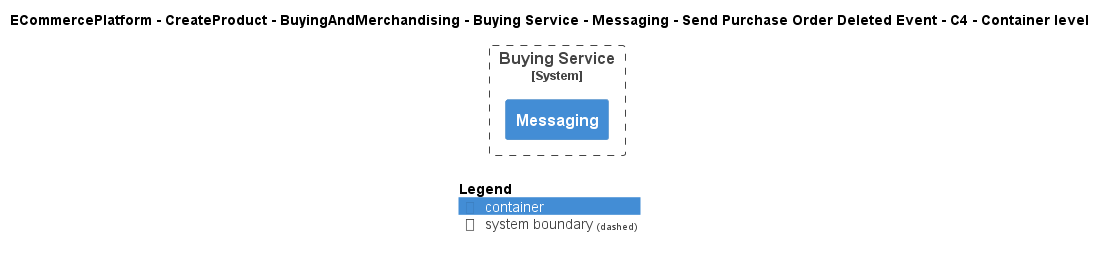

The diagram above was rendered by PlantUML. Its source (embedded in the PNG):
@startuml
!include ..\..\..\..\..\..\..\..\..\.c4s\C4_Container.puml

AddElementTag("c4interflow:lifecycle:new", $bgColor=green, $fontColor=#ffffff, $borderColor=green, $shadowing="False")
AddElementTag("c4interflow:lifecycle:changed", $bgColor=orange, $fontColor=#ffffff, $borderColor=orange, $shadowing="False")
AddElementTag("c4interflow:lifecycle:removed", $bgColor=red, $fontColor=#ffffff, $borderColor=red, $shadowing="False")

AddRelTag("c4interflow:lifecycle:new", $textColor=green, $lineColor=green)
AddRelTag("c4interflow:lifecycle:changed", $textColor=orange, $lineColor=orange)
AddRelTag("c4interflow:lifecycle:removed", $textColor=red, $lineColor=red)

SHOW_PERSON_PORTRAIT()
LAYOUT_TOP_DOWN()

skinparam linetype polyline

title ECommercePlatform - CreateProduct - BuyingAndMerchandising - Buying Service - Messaging - Send Purchase Order Deleted Event - C4 - Container level


System_Boundary(ECommercePlatform.CreateProduct.BuyingAndMerchandising.SoftwareSystems.BuyingService, "Buying Service") {
    Container(ECommercePlatform.CreateProduct.BuyingAndMerchandising.SoftwareSystems.BuyingService.Containers.Messaging, "Messaging", "", "")
}



SHOW_LEGEND()
@enduml